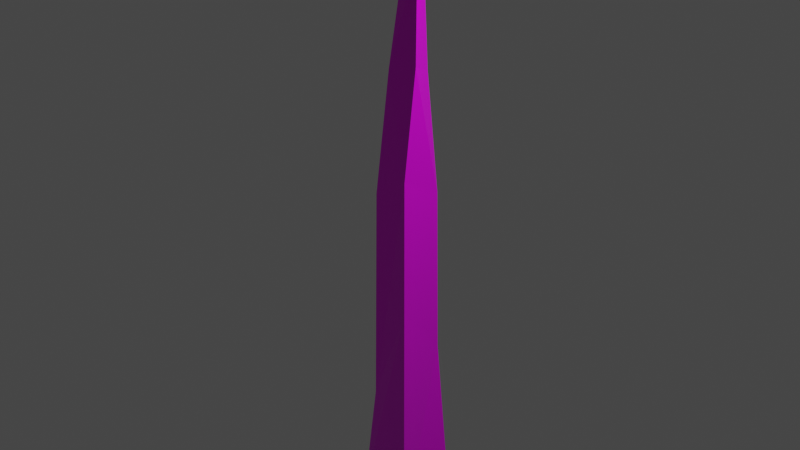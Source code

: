 # Source: grass_blade.blend  (saved by Blender 2.83.19; exported with 4.5.12 LTS)
import bpy
from mathutils import Matrix  # noqa: F401  (used for matrix-valued properties, if any)

bpy.ops.wm.read_factory_settings(use_empty=True)
scene = bpy.context.scene
scene.name = 'Scene'

# ---- collections
col_collection = bpy.data.collections.new('Collection'); scene.collection.children.link(col_collection)

# ---- images (referenced by path relative to the original .blend; pixels are not part of the script)
import os
ASSET_DIR = os.environ.get("B2B_ASSET_DIR", "")  # directory of the original .blend (textures are referenced by path, not embedded)
HERE = os.path.dirname(os.path.abspath(__file__))  # packed textures are extracted next to this script under _unpacked/

def load_image(name, relpath, width, height, colorspace="sRGB"):
    """Load a texture the original file referenced (path relative to the .blend, or extracted next to this script)."""
    p = next((c for c in (os.path.join(HERE, relpath), os.path.join(ASSET_DIR, relpath)) if relpath and os.path.exists(c)), "")
    if p:
        img = bpy.data.images.load(p, check_existing=True)
        img.name = name
    else:  # same state as the original file: an image datablock whose file is absent (Cycles renders it pink)
        img = bpy.data.images.new(name, width, height)
        img.source = "FILE"
        img.filepath = "//" + (relpath or name)
    img.colorspace_settings.name = colorspace
    return img
img_untitled_001 = load_image('Untitled.001', '', 1024, 1024, 'sRGB')

# ---- materials (node trees are filled in below, after node groups)
mat_material = bpy.data.materials.new('Material')
mat_material.alpha_threshold = 0.0
mat_material.use_transparent_shadow = False
mat_material.line_color = (0.0, 0.0, 0.0, 1.0)

# ---- material node trees
mat_material.use_nodes = True; mat_material.node_tree.nodes.clear()
_N = mat_material.node_tree.nodes; _L = mat_material.node_tree.links
n0 = _N.new('ShaderNodeOutputMaterial'); n0.name = 'Material Output'; n0.location = (300, 300)
n1 = _N.new('ShaderNodeBsdfPrincipled'); n1.name = 'Principled BSDF'; n1.location = (10, 300)
n1.distribution = 'GGX'
n1.subsurface_method = 'BURLEY'
n1.inputs[2].default_value = 0.4
n1.inputs[3].default_value = 1.45
n1.inputs[27].default_value = (0.0, 0.0, 0.0, 1.0)
n1.inputs[28].default_value = 1.0
n2 = _N.new('ShaderNodeTexImage'); n2.name = 'Image Texture'; n2.location = (-448, 148)
n2.image = img_untitled_001
_L.new(n1.outputs[0], n0.inputs[0])
_L.new(n2.outputs[0], n1.inputs[0])
n0.is_active_output = True

# ---- world
world_world = bpy.data.worlds.new('World'); scene.world = world_world
world_world.use_nodes = True; world_world.node_tree.nodes.clear()
_N = world_world.node_tree.nodes; _L = world_world.node_tree.links
n0 = _N.new('ShaderNodeOutputWorld'); n0.name = 'World Output'; n0.location = (300, 300)
n1 = _N.new('ShaderNodeBackground'); n1.name = 'Background'; n1.location = (10, 300)
n1.inputs[0].default_value = (0.05088, 0.05088, 0.05088, 1.0)
_L.new(n1.outputs[0], n0.inputs[0])
n0.is_active_output = True
world_world.color = (0.05088, 0.05088, 0.05088)
world_world.use_sun_shadow = False
world_world.sun_shadow_jitter_overblur = 0.0

# ---- cameras
cam_camera = bpy.data.cameras.new('Camera')
cam_camera.clip_end = 100.0
cam_camera.ortho_scale = 7.314

# ---- lights
light_light = bpy.data.lights.new('Light', 'POINT')
light_light.transmission_factor = 0.0
light_light.energy = 1000.0
light_light.shadow_soft_size = 0.1
light_light.shadow_maximum_resolution = 0.006
light_light.use_absolute_resolution = True

# ---- meshes
me_cube = bpy.data.meshes.new('Cube')
me_cube.from_pydata([(0.09054, 0.292, 1.526), (0.2116, 0.3292, 0.2642), (0.2211, 0.0069, 1.653), (0.2128, -0.1289, 0.4979), (-0.1953, 0.2228, 0.4214), (-0.2098, 0.34, -1.0), (-0.1097, -0.03205, 1.571), (-0.1665, -0.1562, 0.2762), (0.07992, 0.2401, 2.557), (0.1135, 0.1207, 2.682), (-0.0555, 0.1985, 2.5), (-0.0765, 0.09253, 2.4), (0.05428, 0.1709, 3.545), (0.05428, 0.1709, 3.545), (0.05428, 0.1709, 3.545), (0.05428, 0.1709, 3.545), (0.2441, 0.34, -1.553), (0.2441, -0.1569, -0.9846), (-0.2098, 0.34, -2.558), (-0.2098, -0.1569, -2.139), (0.3698, 0.4083, -3.279), (0.3389, -0.2457, -3.724), (-0.2364, 0.4109, -3.726), (-0.3423, -0.2249, -3.506)], [], [(4, 6, 11, 10), (3, 2, 6, 7), (7, 6, 4, 5), (7, 5, 18, 19), (1, 0, 2, 3), (5, 4, 0, 1), (8, 10, 14, 12), (2, 0, 8, 9), (0, 4, 10, 8), (6, 2, 9, 11), (12, 14, 15, 13), (9, 8, 12, 13), (10, 11, 15, 14), (11, 9, 13, 15), (16, 17, 21, 20), (1, 3, 17, 16), (5, 1, 16, 18), (3, 7, 19, 17), (22, 20, 21, 23), (18, 16, 20, 22), (17, 19, 23, 21), (19, 18, 22, 23)])
_uv = me_cube.uv_layers.new(name='UVMap')
_uv.uv.foreach_set('vector', [0.625, 0.25, 0.625, 0.0, 0.625, 0.0, 0.625, 0.25, 0.375, 0.75, 0.625, 0.75, 0.625, 1.0, 0.375, 1.0, 0.375, 0.0, 0.625, 0.0, 0.625, 0.25, 0.375, 0.25, 0.375, 0.0, 0.375, 0.25, 0.375, 0.25, 0.375, 0.0, 0.375, 0.5, 0.625, 0.5, 0.625, 0.75, 0.375, 0.75, 0.375, 0.25, 0.625, 0.25, 0.625, 0.5, 0.375, 0.5, 0.625, 0.5, 0.625, 0.25, 0.625, 0.25, 0.625, 0.5, 0.625, 0.75, 0.625, 0.5, 0.625, 0.5, 0.625, 0.75, 0.625, 0.5, 0.625, 0.25, 0.625, 0.25, 0.625, 0.5, 0.625, 1.0, 0.625, 0.75, 0.625, 0.75, 0.625, 1.0, 0.625, 0.5, 0.875, 0.5, 0.875, 0.75, 0.625, 0.75, 0.625, 0.75, 0.625, 0.5, 0.625, 0.5, 0.625, 0.75, 0.625, 0.25, 0.625, 0.0, 0.625, 0.0, 0.625, 0.25, 0.625, 1.0, 0.625, 0.75, 0.625, 0.75, 0.625, 1.0, 0.375, 0.5, 0.375, 0.75, 0.375, 0.75, 0.375, 0.5, 0.375, 0.5, 0.375, 0.75, 0.375, 0.75, 0.375, 0.5, 0.375, 0.25, 0.375, 0.5, 0.375, 0.5, 0.375, 0.25, 0.375, 0.75, 0.375, 1.0, 0.375, 1.0, 0.375, 0.75, 0.125, 0.5, 0.375, 0.5, 0.375, 0.75, 0.125, 0.75, 0.375, 0.25, 0.375, 0.5, 0.375, 0.5, 0.375, 0.25, 0.375, 0.75, 0.375, 1.0, 0.375, 1.0, 0.375, 0.75, 0.375, 0.0, 0.375, 0.25, 0.375, 0.25, 0.375, 0.0])
me_cube.materials.append(mat_material)
me_cube.use_remesh_preserve_volume = False
me_cube.use_remesh_preserve_attributes = False
me_cube.use_mirror_vertex_groups = False
me_cube.update()

# ---- objects
ob_cube = bpy.data.objects.new('Cube', me_cube)
ob_light = bpy.data.objects.new('Light', light_light)
ob_camera = bpy.data.objects.new('Camera', cam_camera)

# ---- transforms, parenting, visibility, modifiers, constraints
ob_cube.location = (0.0, 0.0, 0.0)
ob_cube.lock_rotations_4d = False
ob_cube.empty_display_type = 'ARROWS'
ob_cube.lineart.crease_threshold = 0.0
ob_light.location = (4.076, 1.005, 5.904)
ob_light.rotation_euler = (0.6503, 0.05522, 1.866)
ob_light.lock_rotations_4d = False
ob_light.empty_display_type = 'ARROWS'
ob_light.color = (0.0, 0.0, 0.0, 0.0)
ob_light.lineart.crease_threshold = 0.0
ob_camera.location = (7.359, -6.926, 4.958)
ob_camera.rotation_euler = (1.109, 0.0, 0.8149)
ob_camera.lock_rotations_4d = False
ob_camera.empty_display_type = 'ARROWS'
ob_camera.color = (0.0, 0.0, 0.0, 0.0)
ob_camera.display_type = 'WIRE'
ob_camera.lineart.crease_threshold = 0.0

# ---- collection membership
col_collection.objects.link(ob_cube)
col_collection.objects.link(ob_light)
col_collection.objects.link(ob_camera)

# ---- scene / render settings (as saved in the file)
scene.camera = ob_camera
scene.frame_start = 1; scene.frame_end = 250; scene.frame_set(1)
scene.render.engine = 'BLENDER_EEVEE_NEXT'
scene.cycles.use_denoising = False
scene.cycles.samples = 128
scene.cycles.sampling_pattern = 'TABULATED_SOBOL'
scene.cycles.use_adaptive_sampling = False
scene.cycles.use_light_tree = False
scene.view_settings.view_transform = 'Filmic'
bpy.context.view_layer.update()
